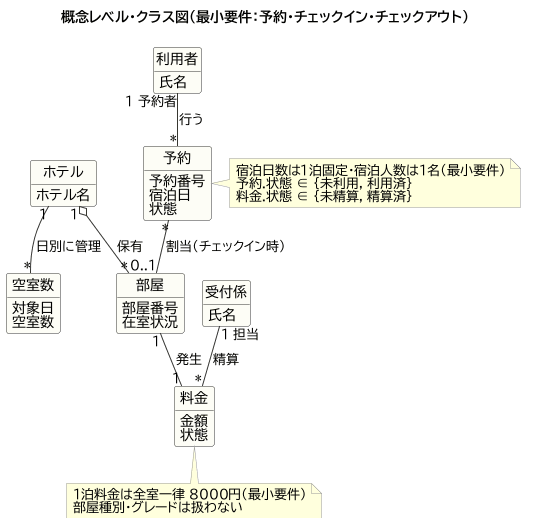

The diagram above was rendered by PlantUML. Its source (embedded in the PNG):
@startuml
!pragma layout smetana
!include _style.iuml
title 概念レベル・クラス図（最小要件：予約・チェックイン・チェックアウト）
hide empty members
hide circle

class ホテル {
  ホテル名
}
class 利用者 {
  氏名
}
class 受付係 {
  氏名
}
class 予約 {
  予約番号
  宿泊日
  状態
}
class 部屋 {
  部屋番号
  在室状況
}
class 空室数 {
  対象日
  空室数
}
class 料金 {
  金額
  状態
}

ホテル "1" o-- "*" 部屋 : 保有
ホテル "1" -- "*" 空室数 : 日別に管理
利用者 "1 予約者" -- "*" 予約 : 行う
予約 "*" -- "0..1" 部屋 : 割当（チェックイン時）
部屋 "1" -- "1" 料金 : 発生
受付係 "1 担当" -- "*" 料金 : 精算

note bottom of 料金
  1泊料金は全室一律 8000円（最小要件）
  部屋種別・グレードは扱わない
end note

note right of 予約
  宿泊日数は1泊固定・宿泊人数は1名（最小要件）
  予約.状態 ∈ {未利用, 利用済}
  料金.状態 ∈ {未精算, 精算済}
end note
@enduml